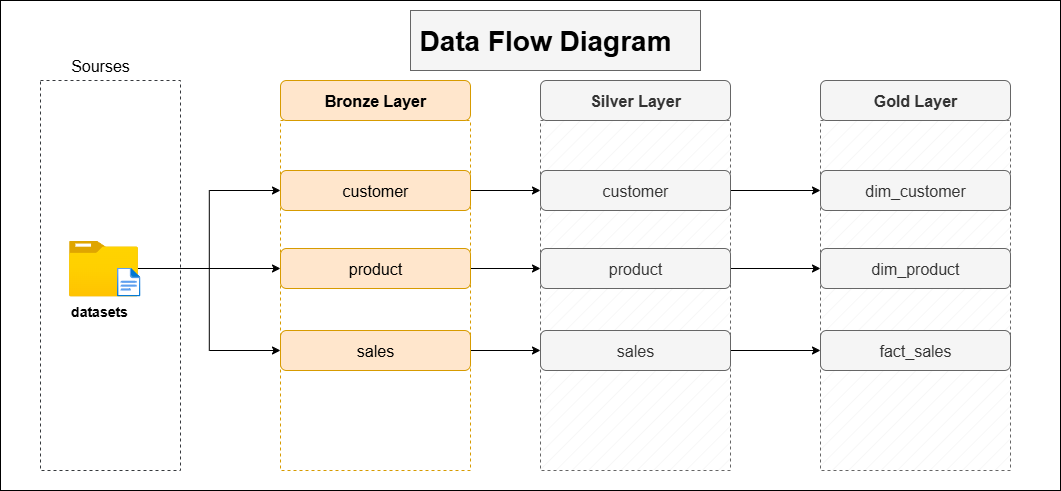

The diagram above was exported from draw.io. Its source (the exported page's mxGraphModel, read from the mxfile embedded in the PNG):
<mxGraphModel dx="1042" dy="634" grid="1" gridSize="10" guides="1" tooltips="1" connect="1" arrows="1" fold="1" page="1" pageScale="1" pageWidth="1654" pageHeight="2336" math="0" shadow="0">
  <root>
    <mxCell id="0" />
    <mxCell id="1" parent="0" />
    <mxCell id="J4ph9q34blGzm46yIAtQ-2" value="" style="rounded=0;whiteSpace=wrap;html=1;glass=0;" vertex="1" parent="1">
      <mxGeometry x="30" y="10" width="1060" height="490" as="geometry" />
    </mxCell>
    <mxCell id="J4ph9q34blGzm46yIAtQ-3" value="" style="rounded=0;whiteSpace=wrap;html=1;fillColor=#f5f5f5;fontColor=#333333;strokeColor=#666666;" vertex="1" parent="1">
      <mxGeometry x="440" y="20" width="290" height="60" as="geometry" />
    </mxCell>
    <mxCell id="KDSJR4WHdoROvq78WDDN-1" value="Data Flow Diagram" style="text;html=1;align=center;verticalAlign=middle;whiteSpace=wrap;rounded=0;fontSize=28;fontStyle=1" parent="1" vertex="1">
      <mxGeometry x="440" y="20" width="270" height="60" as="geometry" />
    </mxCell>
    <mxCell id="KDSJR4WHdoROvq78WDDN-2" value="" style="rounded=0;whiteSpace=wrap;html=1;fillColor=none;dashed=1;strokeColor=#36393d;" parent="1" vertex="1">
      <mxGeometry x="70" y="90" width="140" height="390" as="geometry" />
    </mxCell>
    <mxCell id="KDSJR4WHdoROvq78WDDN-3" value="Sourses" style="text;html=1;align=center;verticalAlign=middle;whiteSpace=wrap;rounded=0;fontSize=16;" parent="1" vertex="1">
      <mxGeometry x="90" y="60" width="80" height="30" as="geometry" />
    </mxCell>
    <mxCell id="KDSJR4WHdoROvq78WDDN-4" value="" style="rounded=0;whiteSpace=wrap;html=1;fillColor=none;dashed=1;strokeColor=#d79b00;fillStyle=hatch;" parent="1" vertex="1">
      <mxGeometry x="310" y="130" width="190" height="350" as="geometry" />
    </mxCell>
    <mxCell id="KDSJR4WHdoROvq78WDDN-14" value="&lt;font style=&quot;font-size: 16px;&quot;&gt;&lt;b&gt;Bronze Layer&lt;/b&gt;&lt;/font&gt;" style="rounded=1;whiteSpace=wrap;html=1;fillColor=#ffe6cc;strokeColor=#d79b00;" parent="1" vertex="1">
      <mxGeometry x="310" y="90" width="190" height="40" as="geometry" />
    </mxCell>
    <mxCell id="dp-ERVrSkhvJHnh_s8wR-11" style="edgeStyle=orthogonalEdgeStyle;rounded=0;orthogonalLoop=1;jettySize=auto;html=1;" parent="1" source="KDSJR4WHdoROvq78WDDN-19" target="dp-ERVrSkhvJHnh_s8wR-3" edge="1">
      <mxGeometry relative="1" as="geometry" />
    </mxCell>
    <mxCell id="KDSJR4WHdoROvq78WDDN-19" value="&lt;span style=&quot;font-size: 16px;&quot;&gt;customer&lt;/span&gt;" style="rounded=1;whiteSpace=wrap;html=1;fillColor=#ffe6cc;strokeColor=#d79b00;" parent="1" vertex="1">
      <mxGeometry x="310" y="180" width="190" height="40" as="geometry" />
    </mxCell>
    <mxCell id="dp-ERVrSkhvJHnh_s8wR-13" style="edgeStyle=orthogonalEdgeStyle;rounded=0;orthogonalLoop=1;jettySize=auto;html=1;" parent="1" source="KDSJR4WHdoROvq78WDDN-20" target="dp-ERVrSkhvJHnh_s8wR-4" edge="1">
      <mxGeometry relative="1" as="geometry" />
    </mxCell>
    <mxCell id="KDSJR4WHdoROvq78WDDN-20" value="&lt;span style=&quot;font-size: 16px;&quot;&gt;product&lt;/span&gt;" style="rounded=1;whiteSpace=wrap;html=1;fillColor=#ffe6cc;strokeColor=#d79b00;" parent="1" vertex="1">
      <mxGeometry x="310" y="258" width="190" height="40" as="geometry" />
    </mxCell>
    <mxCell id="dp-ERVrSkhvJHnh_s8wR-16" style="edgeStyle=orthogonalEdgeStyle;rounded=0;orthogonalLoop=1;jettySize=auto;html=1;entryX=0;entryY=0.5;entryDx=0;entryDy=0;" parent="1" source="KDSJR4WHdoROvq78WDDN-21" target="dp-ERVrSkhvJHnh_s8wR-5" edge="1">
      <mxGeometry relative="1" as="geometry" />
    </mxCell>
    <mxCell id="KDSJR4WHdoROvq78WDDN-21" value="&lt;span style=&quot;font-size: 16px;&quot;&gt;sales&lt;/span&gt;" style="rounded=1;whiteSpace=wrap;html=1;fillColor=#ffe6cc;strokeColor=#d79b00;" parent="1" vertex="1">
      <mxGeometry x="310" y="340" width="190" height="40" as="geometry" />
    </mxCell>
    <mxCell id="KDSJR4WHdoROvq78WDDN-26" style="edgeStyle=orthogonalEdgeStyle;rounded=0;orthogonalLoop=1;jettySize=auto;html=1;entryX=0;entryY=0.5;entryDx=0;entryDy=0;" parent="1" source="KDSJR4WHdoROvq78WDDN-23" target="KDSJR4WHdoROvq78WDDN-19" edge="1">
      <mxGeometry relative="1" as="geometry" />
    </mxCell>
    <mxCell id="KDSJR4WHdoROvq78WDDN-27" style="edgeStyle=orthogonalEdgeStyle;rounded=0;orthogonalLoop=1;jettySize=auto;html=1;entryX=0;entryY=0.5;entryDx=0;entryDy=0;" parent="1" source="KDSJR4WHdoROvq78WDDN-23" target="KDSJR4WHdoROvq78WDDN-21" edge="1">
      <mxGeometry relative="1" as="geometry" />
    </mxCell>
    <mxCell id="KDSJR4WHdoROvq78WDDN-29" style="edgeStyle=orthogonalEdgeStyle;rounded=0;orthogonalLoop=1;jettySize=auto;html=1;" parent="1" source="KDSJR4WHdoROvq78WDDN-23" target="KDSJR4WHdoROvq78WDDN-20" edge="1">
      <mxGeometry relative="1" as="geometry" />
    </mxCell>
    <mxCell id="KDSJR4WHdoROvq78WDDN-23" value="" style="image;aspect=fixed;html=1;points=[];align=center;fontSize=12;image=img/lib/azure2/general/Folder_Blank.svg;" parent="1" vertex="1">
      <mxGeometry x="98.5" y="250" width="69" height="56.00000000000001" as="geometry" />
    </mxCell>
    <mxCell id="KDSJR4WHdoROvq78WDDN-24" value="" style="image;aspect=fixed;html=1;points=[];align=center;fontSize=12;image=img/lib/azure2/general/File.svg;" parent="1" vertex="1">
      <mxGeometry x="146.46" y="277" width="23.54" height="29" as="geometry" />
    </mxCell>
    <mxCell id="KDSJR4WHdoROvq78WDDN-25" value="&lt;b&gt;datasets&lt;/b&gt;" style="text;html=1;align=center;verticalAlign=middle;whiteSpace=wrap;rounded=0;fontSize=14;" parent="1" vertex="1">
      <mxGeometry x="98.5" y="306" width="60" height="30" as="geometry" />
    </mxCell>
    <mxCell id="dp-ERVrSkhvJHnh_s8wR-1" value="" style="rounded=0;whiteSpace=wrap;html=1;fillColor=#f5f5f5;dashed=1;strokeColor=#666666;fillStyle=hatch;fontColor=#333333;" parent="1" vertex="1">
      <mxGeometry x="570" y="130" width="190" height="350" as="geometry" />
    </mxCell>
    <mxCell id="dp-ERVrSkhvJHnh_s8wR-2" value="&lt;span style=&quot;font-size: 16px;&quot;&gt;&lt;b&gt;Silver Layer&lt;/b&gt;&lt;/span&gt;" style="rounded=1;whiteSpace=wrap;html=1;fillColor=#f5f5f5;strokeColor=#666666;fontColor=#333333;" parent="1" vertex="1">
      <mxGeometry x="570" y="90" width="190" height="40" as="geometry" />
    </mxCell>
    <mxCell id="dp-ERVrSkhvJHnh_s8wR-12" style="edgeStyle=orthogonalEdgeStyle;rounded=0;orthogonalLoop=1;jettySize=auto;html=1;entryX=0;entryY=0.5;entryDx=0;entryDy=0;" parent="1" source="dp-ERVrSkhvJHnh_s8wR-3" target="dp-ERVrSkhvJHnh_s8wR-8" edge="1">
      <mxGeometry relative="1" as="geometry" />
    </mxCell>
    <mxCell id="dp-ERVrSkhvJHnh_s8wR-3" value="&lt;span style=&quot;font-size: 16px;&quot;&gt;customer&lt;/span&gt;" style="rounded=1;whiteSpace=wrap;html=1;fillColor=#f5f5f5;strokeColor=#666666;fontColor=#333333;" parent="1" vertex="1">
      <mxGeometry x="570" y="180" width="190" height="40" as="geometry" />
    </mxCell>
    <mxCell id="dp-ERVrSkhvJHnh_s8wR-15" style="edgeStyle=orthogonalEdgeStyle;rounded=0;orthogonalLoop=1;jettySize=auto;html=1;" parent="1" source="dp-ERVrSkhvJHnh_s8wR-4" target="dp-ERVrSkhvJHnh_s8wR-9" edge="1">
      <mxGeometry relative="1" as="geometry" />
    </mxCell>
    <mxCell id="dp-ERVrSkhvJHnh_s8wR-4" value="&lt;span style=&quot;font-size: 16px;&quot;&gt;product&lt;/span&gt;" style="rounded=1;whiteSpace=wrap;html=1;fillColor=#f5f5f5;strokeColor=#666666;fontColor=#333333;" parent="1" vertex="1">
      <mxGeometry x="570" y="258" width="190" height="40" as="geometry" />
    </mxCell>
    <mxCell id="dp-ERVrSkhvJHnh_s8wR-17" style="edgeStyle=orthogonalEdgeStyle;rounded=0;orthogonalLoop=1;jettySize=auto;html=1;entryX=0;entryY=0.5;entryDx=0;entryDy=0;" parent="1" source="dp-ERVrSkhvJHnh_s8wR-5" target="dp-ERVrSkhvJHnh_s8wR-10" edge="1">
      <mxGeometry relative="1" as="geometry" />
    </mxCell>
    <mxCell id="dp-ERVrSkhvJHnh_s8wR-5" value="&lt;span style=&quot;font-size: 16px;&quot;&gt;sales&lt;/span&gt;" style="rounded=1;whiteSpace=wrap;html=1;fillColor=#f5f5f5;strokeColor=#666666;fontColor=#333333;" parent="1" vertex="1">
      <mxGeometry x="570" y="340" width="190" height="40" as="geometry" />
    </mxCell>
    <mxCell id="dp-ERVrSkhvJHnh_s8wR-6" value="" style="rounded=0;whiteSpace=wrap;html=1;fillColor=#f5f5f5;dashed=1;strokeColor=#666666;fillStyle=hatch;fontColor=#333333;" parent="1" vertex="1">
      <mxGeometry x="850" y="130" width="190" height="350" as="geometry" />
    </mxCell>
    <mxCell id="dp-ERVrSkhvJHnh_s8wR-7" value="&lt;span style=&quot;font-size: 16px;&quot;&gt;&lt;b&gt;Gold Layer&lt;/b&gt;&lt;/span&gt;" style="rounded=1;whiteSpace=wrap;html=1;fillColor=#f5f5f5;strokeColor=#666666;fontColor=#333333;" parent="1" vertex="1">
      <mxGeometry x="850" y="90" width="190" height="40" as="geometry" />
    </mxCell>
    <mxCell id="dp-ERVrSkhvJHnh_s8wR-8" value="&lt;span style=&quot;font-size: 16px;&quot;&gt;dim_customer&lt;/span&gt;" style="rounded=1;whiteSpace=wrap;html=1;fillColor=#f5f5f5;strokeColor=#666666;fontColor=#333333;" parent="1" vertex="1">
      <mxGeometry x="850" y="180" width="190" height="40" as="geometry" />
    </mxCell>
    <mxCell id="dp-ERVrSkhvJHnh_s8wR-9" value="&lt;span style=&quot;font-size: 16px;&quot;&gt;dim_product&lt;/span&gt;" style="rounded=1;whiteSpace=wrap;html=1;fillColor=#f5f5f5;strokeColor=#666666;fontColor=#333333;" parent="1" vertex="1">
      <mxGeometry x="850" y="258" width="190" height="40" as="geometry" />
    </mxCell>
    <mxCell id="dp-ERVrSkhvJHnh_s8wR-10" value="&lt;span style=&quot;font-size: 16px;&quot;&gt;fact_sales&lt;/span&gt;" style="rounded=1;whiteSpace=wrap;html=1;fillColor=#f5f5f5;strokeColor=#666666;fontColor=#333333;" parent="1" vertex="1">
      <mxGeometry x="850" y="340" width="190" height="40" as="geometry" />
    </mxCell>
  </root>
</mxGraphModel>